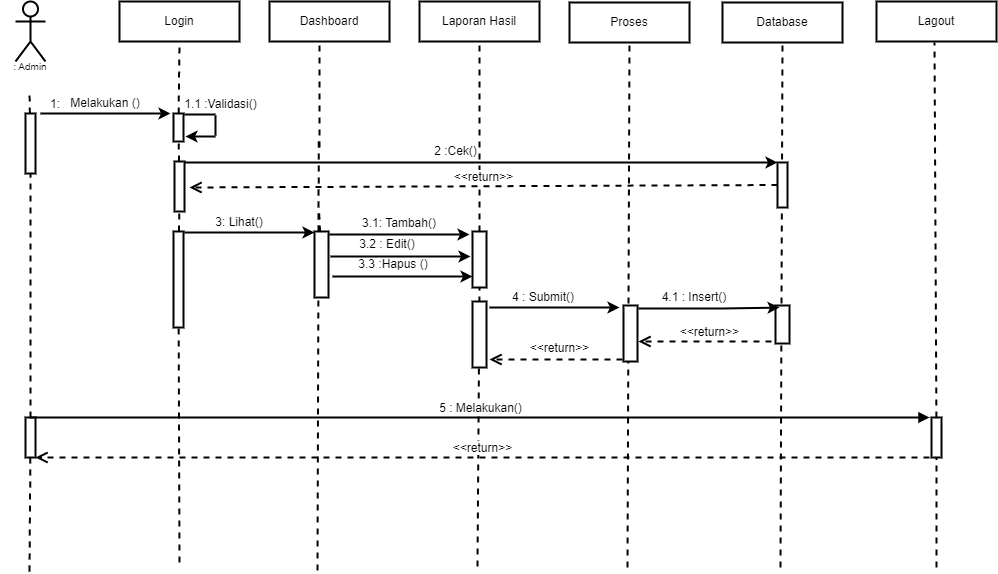

The diagram above was exported from draw.io. Its source (the exported page's mxGraphModel, read from the mxfile embedded in the PNG):
<mxGraphModel dx="1422" dy="729" grid="1" gridSize="10" guides="1" tooltips="1" connect="1" arrows="1" fold="1" page="1" pageScale="1" pageWidth="1169" pageHeight="827" math="0" shadow="0">
  <root>
    <mxCell id="0" />
    <mxCell id="1" parent="0" />
    <mxCell id="h7xqP3iQQ8Z2DEtmNki6-1" value="&lt;br&gt;&lt;br&gt;&lt;br&gt;&lt;br&gt;&lt;br&gt;" style="shape=umlActor;verticalLabelPosition=bottom;verticalAlign=top;html=1;outlineConnect=0;strokeWidth=2;" vertex="1" parent="1">
      <mxGeometry x="105" y="100" width="30" height="60" as="geometry" />
    </mxCell>
    <mxCell id="h7xqP3iQQ8Z2DEtmNki6-2" value="Login" style="rounded=0;whiteSpace=wrap;html=1;strokeWidth=2;" vertex="1" parent="1">
      <mxGeometry x="209" y="100" width="120" height="40" as="geometry" />
    </mxCell>
    <mxCell id="h7xqP3iQQ8Z2DEtmNki6-3" value="Dashboard" style="rounded=0;whiteSpace=wrap;html=1;strokeWidth=2;" vertex="1" parent="1">
      <mxGeometry x="359" y="100" width="120" height="40" as="geometry" />
    </mxCell>
    <mxCell id="h7xqP3iQQ8Z2DEtmNki6-4" value="Laporan Hasil" style="rounded=0;whiteSpace=wrap;html=1;strokeWidth=2;" vertex="1" parent="1">
      <mxGeometry x="509" y="100" width="120" height="40" as="geometry" />
    </mxCell>
    <mxCell id="h7xqP3iQQ8Z2DEtmNki6-5" value="Lagout" style="rounded=0;whiteSpace=wrap;html=1;strokeWidth=2;" vertex="1" parent="1">
      <mxGeometry x="966" y="100" width="120" height="40" as="geometry" />
    </mxCell>
    <mxCell id="h7xqP3iQQ8Z2DEtmNki6-6" value="" style="endArrow=none;dashed=1;html=1;rounded=0;startArrow=none;strokeWidth=2;" edge="1" parent="1" source="h7xqP3iQQ8Z2DEtmNki6-7">
      <mxGeometry width="50" height="50" relative="1" as="geometry">
        <mxPoint x="119" y="520" as="sourcePoint" />
        <mxPoint x="119" y="190" as="targetPoint" />
      </mxGeometry>
    </mxCell>
    <mxCell id="h7xqP3iQQ8Z2DEtmNki6-7" value="" style="rounded=0;whiteSpace=wrap;html=1;strokeWidth=2;" vertex="1" parent="1">
      <mxGeometry x="115" y="212" width="10" height="60" as="geometry" />
    </mxCell>
    <mxCell id="h7xqP3iQQ8Z2DEtmNki6-8" value="" style="endArrow=none;dashed=1;html=1;rounded=0;strokeWidth=2;startArrow=none;" edge="1" parent="1" source="h7xqP3iQQ8Z2DEtmNki6-60" target="h7xqP3iQQ8Z2DEtmNki6-7">
      <mxGeometry width="50" height="50" relative="1" as="geometry">
        <mxPoint x="119" y="670" as="sourcePoint" />
        <mxPoint x="119" y="190" as="targetPoint" />
      </mxGeometry>
    </mxCell>
    <mxCell id="h7xqP3iQQ8Z2DEtmNki6-9" value="" style="endArrow=none;dashed=1;html=1;rounded=0;startArrow=none;entryX=0.5;entryY=1;entryDx=0;entryDy=0;strokeWidth=2;" edge="1" parent="1" source="h7xqP3iQQ8Z2DEtmNki6-10" target="h7xqP3iQQ8Z2DEtmNki6-2">
      <mxGeometry width="50" height="50" relative="1" as="geometry">
        <mxPoint x="267" y="520" as="sourcePoint" />
        <mxPoint x="267" y="190" as="targetPoint" />
      </mxGeometry>
    </mxCell>
    <mxCell id="h7xqP3iQQ8Z2DEtmNki6-10" value="" style="rounded=0;whiteSpace=wrap;html=1;strokeWidth=2;" vertex="1" parent="1">
      <mxGeometry x="263" y="212" width="10" height="28" as="geometry" />
    </mxCell>
    <mxCell id="h7xqP3iQQ8Z2DEtmNki6-11" value="" style="endArrow=none;dashed=1;html=1;rounded=0;startArrow=none;strokeWidth=2;" edge="1" parent="1" source="h7xqP3iQQ8Z2DEtmNki6-15" target="h7xqP3iQQ8Z2DEtmNki6-10">
      <mxGeometry width="50" height="50" relative="1" as="geometry">
        <mxPoint x="267" y="520" as="sourcePoint" />
        <mxPoint x="267" y="190" as="targetPoint" />
      </mxGeometry>
    </mxCell>
    <mxCell id="h7xqP3iQQ8Z2DEtmNki6-12" value="" style="endArrow=classic;html=1;rounded=0;strokeWidth=2;" edge="1" parent="1">
      <mxGeometry width="50" height="50" relative="1" as="geometry">
        <mxPoint x="130" y="212" as="sourcePoint" />
        <mxPoint x="260" y="212" as="targetPoint" />
      </mxGeometry>
    </mxCell>
    <mxCell id="h7xqP3iQQ8Z2DEtmNki6-13" value="1:" style="text;html=1;strokeColor=none;fillColor=none;align=center;verticalAlign=middle;whiteSpace=wrap;rounded=0;strokeWidth=2;" vertex="1" parent="1">
      <mxGeometry x="115" y="194" width="60" height="18" as="geometry" />
    </mxCell>
    <mxCell id="h7xqP3iQQ8Z2DEtmNki6-14" value="Melakukan ()" style="text;html=1;strokeColor=none;fillColor=none;align=center;verticalAlign=middle;whiteSpace=wrap;rounded=0;strokeWidth=2;" vertex="1" parent="1">
      <mxGeometry x="150" y="192" width="90" height="20" as="geometry" />
    </mxCell>
    <mxCell id="h7xqP3iQQ8Z2DEtmNki6-15" value="" style="rounded=0;whiteSpace=wrap;html=1;strokeWidth=2;" vertex="1" parent="1">
      <mxGeometry x="264" y="260" width="10" height="50" as="geometry" />
    </mxCell>
    <mxCell id="h7xqP3iQQ8Z2DEtmNki6-16" value="" style="endArrow=none;dashed=1;html=1;rounded=0;startArrow=none;strokeWidth=2;" edge="1" parent="1" source="h7xqP3iQQ8Z2DEtmNki6-17" target="h7xqP3iQQ8Z2DEtmNki6-15">
      <mxGeometry width="50" height="50" relative="1" as="geometry">
        <mxPoint x="267" y="520" as="sourcePoint" />
        <mxPoint x="267.95238095238096" y="240" as="targetPoint" />
      </mxGeometry>
    </mxCell>
    <mxCell id="h7xqP3iQQ8Z2DEtmNki6-17" value="" style="rounded=0;whiteSpace=wrap;html=1;strokeWidth=2;" vertex="1" parent="1">
      <mxGeometry x="263" y="330" width="10" height="96" as="geometry" />
    </mxCell>
    <mxCell id="h7xqP3iQQ8Z2DEtmNki6-18" value="" style="endArrow=none;dashed=1;html=1;rounded=0;strokeWidth=2;" edge="1" parent="1" target="h7xqP3iQQ8Z2DEtmNki6-17">
      <mxGeometry width="50" height="50" relative="1" as="geometry">
        <mxPoint x="269" y="661" as="sourcePoint" />
        <mxPoint x="268.7872340425531" y="310" as="targetPoint" />
      </mxGeometry>
    </mxCell>
    <mxCell id="h7xqP3iQQ8Z2DEtmNki6-19" value="" style="endArrow=none;dashed=1;html=1;rounded=0;startArrow=none;entryX=0.5;entryY=1;entryDx=0;entryDy=0;strokeWidth=2;" edge="1" parent="1">
      <mxGeometry width="50" height="50" relative="1" as="geometry">
        <mxPoint x="409" y="246" as="sourcePoint" />
        <mxPoint x="409" y="140" as="targetPoint" />
      </mxGeometry>
    </mxCell>
    <mxCell id="h7xqP3iQQ8Z2DEtmNki6-20" value="" style="endArrow=none;dashed=1;html=1;rounded=0;startArrow=none;exitX=0.5;exitY=0;exitDx=0;exitDy=0;strokeWidth=2;" edge="1" parent="1">
      <mxGeometry width="50" height="50" relative="1" as="geometry">
        <mxPoint x="408" y="330" as="sourcePoint" />
        <mxPoint x="408.2372881355932" y="240" as="targetPoint" />
      </mxGeometry>
    </mxCell>
    <mxCell id="h7xqP3iQQ8Z2DEtmNki6-21" value="" style="endArrow=none;dashed=1;html=1;rounded=0;startArrow=none;strokeWidth=2;" edge="1" parent="1" source="h7xqP3iQQ8Z2DEtmNki6-42">
      <mxGeometry width="50" height="50" relative="1" as="geometry">
        <mxPoint x="409" y="386" as="sourcePoint" />
        <mxPoint x="408.6428571428571" y="310" as="targetPoint" />
      </mxGeometry>
    </mxCell>
    <mxCell id="h7xqP3iQQ8Z2DEtmNki6-22" value="" style="endArrow=none;dashed=1;html=1;rounded=0;strokeWidth=2;" edge="1" parent="1">
      <mxGeometry width="50" height="50" relative="1" as="geometry">
        <mxPoint x="407" y="669" as="sourcePoint" />
        <mxPoint x="407.9203821656049" y="380" as="targetPoint" />
      </mxGeometry>
    </mxCell>
    <mxCell id="h7xqP3iQQ8Z2DEtmNki6-23" value="" style="endArrow=classic;html=1;rounded=0;exitX=1;exitY=0;exitDx=0;exitDy=0;entryX=0;entryY=0;entryDx=0;entryDy=0;strokeWidth=2;" edge="1" parent="1" target="h7xqP3iQQ8Z2DEtmNki6-38">
      <mxGeometry width="50" height="50" relative="1" as="geometry">
        <mxPoint x="274" y="261" as="sourcePoint" />
        <mxPoint x="564" y="260" as="targetPoint" />
      </mxGeometry>
    </mxCell>
    <mxCell id="h7xqP3iQQ8Z2DEtmNki6-24" value="&lt;span style=&quot;&quot;&gt;1.1 :Validasi()&lt;/span&gt;" style="text;html=1;strokeColor=none;fillColor=none;align=center;verticalAlign=middle;whiteSpace=wrap;rounded=0;strokeWidth=2;" vertex="1" parent="1">
      <mxGeometry x="273" y="194" width="75" height="18" as="geometry" />
    </mxCell>
    <mxCell id="h7xqP3iQQ8Z2DEtmNki6-25" value="" style="endArrow=none;dashed=1;html=1;rounded=0;entryX=0.5;entryY=1;entryDx=0;entryDy=0;strokeWidth=2;startArrow=none;" edge="1" parent="1" source="h7xqP3iQQ8Z2DEtmNki6-43" target="h7xqP3iQQ8Z2DEtmNki6-4">
      <mxGeometry width="50" height="50" relative="1" as="geometry">
        <mxPoint x="567" y="665" as="sourcePoint" />
        <mxPoint x="567.929906542056" y="267" as="targetPoint" />
      </mxGeometry>
    </mxCell>
    <mxCell id="h7xqP3iQQ8Z2DEtmNki6-26" value="" style="endArrow=none;dashed=1;html=1;rounded=0;entryX=0.5;entryY=1;entryDx=0;entryDy=0;startArrow=none;strokeWidth=2;" edge="1" parent="1" source="h7xqP3iQQ8Z2DEtmNki6-27">
      <mxGeometry width="50" height="50" relative="1" as="geometry">
        <mxPoint x="1022" y="666" as="sourcePoint" />
        <mxPoint x="1024" y="141" as="targetPoint" />
      </mxGeometry>
    </mxCell>
    <mxCell id="h7xqP3iQQ8Z2DEtmNki6-27" value="" style="rounded=0;whiteSpace=wrap;html=1;strokeWidth=2;fontSize=10;" vertex="1" parent="1">
      <mxGeometry x="1021" y="516" width="10" height="40" as="geometry" />
    </mxCell>
    <mxCell id="h7xqP3iQQ8Z2DEtmNki6-28" value="" style="endArrow=none;dashed=1;html=1;rounded=0;entryX=0.5;entryY=1;entryDx=0;entryDy=0;strokeWidth=2;" edge="1" parent="1" target="h7xqP3iQQ8Z2DEtmNki6-27">
      <mxGeometry width="50" height="50" relative="1" as="geometry">
        <mxPoint x="1026" y="666" as="sourcePoint" />
        <mxPoint x="1024" y="141" as="targetPoint" />
      </mxGeometry>
    </mxCell>
    <mxCell id="h7xqP3iQQ8Z2DEtmNki6-29" value=": Admin" style="text;html=1;strokeColor=none;fillColor=none;align=center;verticalAlign=middle;whiteSpace=wrap;rounded=0;strokeWidth=1;fontSize=10;" vertex="1" parent="1">
      <mxGeometry x="90" y="160" width="60" height="10" as="geometry" />
    </mxCell>
    <mxCell id="h7xqP3iQQ8Z2DEtmNki6-30" value="Proses" style="rounded=0;whiteSpace=wrap;html=1;strokeWidth=2;" vertex="1" parent="1">
      <mxGeometry x="659" y="101" width="120" height="40" as="geometry" />
    </mxCell>
    <mxCell id="h7xqP3iQQ8Z2DEtmNki6-31" value="" style="endArrow=none;dashed=1;html=1;rounded=0;entryX=0.5;entryY=1;entryDx=0;entryDy=0;strokeWidth=2;" edge="1" parent="1" target="h7xqP3iQQ8Z2DEtmNki6-30">
      <mxGeometry width="50" height="50" relative="1" as="geometry">
        <mxPoint x="717" y="666.0000000000002" as="sourcePoint" />
        <mxPoint x="717.929906542056" y="268" as="targetPoint" />
      </mxGeometry>
    </mxCell>
    <mxCell id="h7xqP3iQQ8Z2DEtmNki6-32" value="" style="endArrow=none;html=1;rounded=0;exitX=0.5;exitY=0;exitDx=0;exitDy=0;strokeWidth=2;" edge="1" parent="1">
      <mxGeometry width="50" height="50" relative="1" as="geometry">
        <mxPoint x="274" y="213" as="sourcePoint" />
        <mxPoint x="305" y="213" as="targetPoint" />
      </mxGeometry>
    </mxCell>
    <mxCell id="h7xqP3iQQ8Z2DEtmNki6-33" value="" style="endArrow=none;html=1;rounded=0;strokeWidth=2;" edge="1" parent="1">
      <mxGeometry width="50" height="50" relative="1" as="geometry">
        <mxPoint x="305" y="234" as="sourcePoint" />
        <mxPoint x="305" y="214" as="targetPoint" />
      </mxGeometry>
    </mxCell>
    <mxCell id="h7xqP3iQQ8Z2DEtmNki6-34" value="" style="endArrow=classic;html=1;rounded=0;strokeWidth=2;" edge="1" parent="1">
      <mxGeometry width="50" height="50" relative="1" as="geometry">
        <mxPoint x="305" y="235" as="sourcePoint" />
        <mxPoint x="275" y="235" as="targetPoint" />
      </mxGeometry>
    </mxCell>
    <mxCell id="h7xqP3iQQ8Z2DEtmNki6-35" value="Database" style="rounded=0;whiteSpace=wrap;html=1;strokeWidth=2;" vertex="1" parent="1">
      <mxGeometry x="812" y="101" width="120" height="40" as="geometry" />
    </mxCell>
    <mxCell id="h7xqP3iQQ8Z2DEtmNki6-36" value="" style="endArrow=none;dashed=1;html=1;rounded=0;entryX=0.5;entryY=1;entryDx=0;entryDy=0;strokeWidth=2;" edge="1" parent="1" target="h7xqP3iQQ8Z2DEtmNki6-35">
      <mxGeometry width="50" height="50" relative="1" as="geometry">
        <mxPoint x="870" y="666.0000000000002" as="sourcePoint" />
        <mxPoint x="870.929906542056" y="268" as="targetPoint" />
      </mxGeometry>
    </mxCell>
    <mxCell id="h7xqP3iQQ8Z2DEtmNki6-37" value="" style="rounded=0;whiteSpace=wrap;html=1;strokeWidth=2;fontSize=10;" vertex="1" parent="1">
      <mxGeometry x="865" y="404" width="14" height="38" as="geometry" />
    </mxCell>
    <mxCell id="h7xqP3iQQ8Z2DEtmNki6-38" value="" style="rounded=0;whiteSpace=wrap;html=1;fontSize=12;strokeWidth=2;" vertex="1" parent="1">
      <mxGeometry x="867" y="261" width="10" height="45" as="geometry" />
    </mxCell>
    <mxCell id="h7xqP3iQQ8Z2DEtmNki6-39" value="2 :Cek()" style="text;html=1;strokeColor=none;fillColor=none;align=center;verticalAlign=middle;whiteSpace=wrap;rounded=0;strokeWidth=2;" vertex="1" parent="1">
      <mxGeometry x="472" y="240" width="147" height="20" as="geometry" />
    </mxCell>
    <mxCell id="h7xqP3iQQ8Z2DEtmNki6-40" value="&amp;lt;&amp;lt;return&amp;gt;&amp;gt;" style="html=1;verticalAlign=bottom;endArrow=open;dashed=1;endSize=8;rounded=0;fontSize=12;exitX=0;exitY=0.5;exitDx=0;exitDy=0;strokeWidth=2;" edge="1" parent="1" source="h7xqP3iQQ8Z2DEtmNki6-38">
      <mxGeometry relative="1" as="geometry">
        <mxPoint x="859" y="286" as="sourcePoint" />
        <mxPoint x="279" y="286" as="targetPoint" />
      </mxGeometry>
    </mxCell>
    <mxCell id="h7xqP3iQQ8Z2DEtmNki6-41" value="" style="endArrow=classic;html=1;rounded=0;strokeWidth=2;" edge="1" parent="1">
      <mxGeometry width="50" height="50" relative="1" as="geometry">
        <mxPoint x="274" y="331" as="sourcePoint" />
        <mxPoint x="404" y="331" as="targetPoint" />
      </mxGeometry>
    </mxCell>
    <mxCell id="h7xqP3iQQ8Z2DEtmNki6-42" value="" style="rounded=0;whiteSpace=wrap;html=1;strokeWidth=2;" vertex="1" parent="1">
      <mxGeometry x="404" y="330" width="14" height="66" as="geometry" />
    </mxCell>
    <mxCell id="h7xqP3iQQ8Z2DEtmNki6-43" value="" style="rounded=0;whiteSpace=wrap;html=1;strokeWidth=2;fontSize=10;" vertex="1" parent="1">
      <mxGeometry x="562" y="330" width="14" height="56" as="geometry" />
    </mxCell>
    <mxCell id="h7xqP3iQQ8Z2DEtmNki6-44" value="" style="endArrow=none;dashed=1;html=1;rounded=0;entryX=0.5;entryY=1;entryDx=0;entryDy=0;strokeWidth=2;" edge="1" parent="1" target="h7xqP3iQQ8Z2DEtmNki6-43">
      <mxGeometry width="50" height="50" relative="1" as="geometry">
        <mxPoint x="567" y="665.0000000000002" as="sourcePoint" />
        <mxPoint x="569" y="140" as="targetPoint" />
      </mxGeometry>
    </mxCell>
    <mxCell id="h7xqP3iQQ8Z2DEtmNki6-45" value="" style="endArrow=classic;html=1;rounded=0;strokeWidth=2;" edge="1" parent="1">
      <mxGeometry width="50" height="50" relative="1" as="geometry">
        <mxPoint x="419" y="333" as="sourcePoint" />
        <mxPoint x="559" y="333" as="targetPoint" />
        <Array as="points">
          <mxPoint x="514" y="333" />
        </Array>
      </mxGeometry>
    </mxCell>
    <mxCell id="h7xqP3iQQ8Z2DEtmNki6-46" value="3: Lihat()" style="text;html=1;strokeColor=none;fillColor=none;align=center;verticalAlign=middle;whiteSpace=wrap;rounded=0;strokeWidth=2;fontSize=12;" vertex="1" parent="1">
      <mxGeometry x="299" y="306" width="60" height="30" as="geometry" />
    </mxCell>
    <mxCell id="h7xqP3iQQ8Z2DEtmNki6-47" value="3.1: Tambah()" style="text;html=1;strokeColor=none;fillColor=none;align=center;verticalAlign=middle;whiteSpace=wrap;rounded=0;strokeWidth=2;fontSize=12;" vertex="1" parent="1">
      <mxGeometry x="439" y="312" width="100" height="20" as="geometry" />
    </mxCell>
    <mxCell id="h7xqP3iQQ8Z2DEtmNki6-48" value="" style="endArrow=classic;html=1;rounded=0;strokeWidth=2;" edge="1" parent="1">
      <mxGeometry width="50" height="50" relative="1" as="geometry">
        <mxPoint x="420" y="355" as="sourcePoint" />
        <mxPoint x="560" y="355" as="targetPoint" />
        <Array as="points">
          <mxPoint x="515" y="355" />
        </Array>
      </mxGeometry>
    </mxCell>
    <mxCell id="h7xqP3iQQ8Z2DEtmNki6-49" value="" style="endArrow=classic;html=1;rounded=0;strokeWidth=2;" edge="1" parent="1">
      <mxGeometry width="50" height="50" relative="1" as="geometry">
        <mxPoint x="422" y="375" as="sourcePoint" />
        <mxPoint x="562" y="375" as="targetPoint" />
        <Array as="points">
          <mxPoint x="517" y="375" />
        </Array>
      </mxGeometry>
    </mxCell>
    <mxCell id="h7xqP3iQQ8Z2DEtmNki6-50" value="3.2 : Edit()" style="text;html=1;strokeColor=none;fillColor=none;align=center;verticalAlign=middle;whiteSpace=wrap;rounded=0;strokeWidth=2;fontSize=12;" vertex="1" parent="1">
      <mxGeometry x="427" y="330" width="100" height="26" as="geometry" />
    </mxCell>
    <mxCell id="h7xqP3iQQ8Z2DEtmNki6-51" value="3.3 :Hapus ()" style="text;html=1;strokeColor=none;fillColor=none;align=center;verticalAlign=middle;whiteSpace=wrap;rounded=0;strokeWidth=2;fontSize=12;" vertex="1" parent="1">
      <mxGeometry x="433" y="348" width="100" height="30" as="geometry" />
    </mxCell>
    <mxCell id="h7xqP3iQQ8Z2DEtmNki6-52" value="" style="rounded=0;whiteSpace=wrap;html=1;strokeWidth=2;fontSize=10;" vertex="1" parent="1">
      <mxGeometry x="713" y="404" width="14" height="56" as="geometry" />
    </mxCell>
    <mxCell id="h7xqP3iQQ8Z2DEtmNki6-53" value="" style="rounded=0;whiteSpace=wrap;html=1;strokeWidth=2;" vertex="1" parent="1">
      <mxGeometry x="562" y="400" width="14" height="66" as="geometry" />
    </mxCell>
    <mxCell id="h7xqP3iQQ8Z2DEtmNki6-54" value="" style="endArrow=classic;html=1;rounded=0;strokeWidth=2;" edge="1" parent="1">
      <mxGeometry width="50" height="50" relative="1" as="geometry">
        <mxPoint x="579" y="406" as="sourcePoint" />
        <mxPoint x="709" y="406" as="targetPoint" />
        <Array as="points">
          <mxPoint x="662" y="406" />
        </Array>
      </mxGeometry>
    </mxCell>
    <mxCell id="h7xqP3iQQ8Z2DEtmNki6-55" value="4 : Submit()" style="text;html=1;strokeColor=none;fillColor=none;align=center;verticalAlign=middle;whiteSpace=wrap;rounded=0;strokeWidth=2;fontSize=12;" vertex="1" parent="1">
      <mxGeometry x="588" y="389" width="90" height="14" as="geometry" />
    </mxCell>
    <mxCell id="h7xqP3iQQ8Z2DEtmNki6-56" value="&amp;lt;&amp;lt;return&amp;gt;&amp;gt;" style="html=1;verticalAlign=bottom;endArrow=open;dashed=1;endSize=8;rounded=0;strokeWidth=2;fontSize=12;" edge="1" parent="1">
      <mxGeometry x="-0.0526" y="-2" relative="1" as="geometry">
        <mxPoint x="712" y="458" as="sourcePoint" />
        <mxPoint x="579" y="458" as="targetPoint" />
        <mxPoint as="offset" />
      </mxGeometry>
    </mxCell>
    <mxCell id="h7xqP3iQQ8Z2DEtmNki6-57" value="" style="endArrow=classic;html=1;rounded=0;strokeWidth=2;entryX=0.286;entryY=0.053;entryDx=0;entryDy=0;entryPerimeter=0;" edge="1" parent="1" target="h7xqP3iQQ8Z2DEtmNki6-37">
      <mxGeometry width="50" height="50" relative="1" as="geometry">
        <mxPoint x="728" y="407" as="sourcePoint" />
        <mxPoint x="859" y="407" as="targetPoint" />
        <Array as="points">
          <mxPoint x="811" y="407" />
        </Array>
      </mxGeometry>
    </mxCell>
    <mxCell id="h7xqP3iQQ8Z2DEtmNki6-58" value="4.1 : Insert()" style="text;html=1;strokeColor=none;fillColor=none;align=center;verticalAlign=middle;whiteSpace=wrap;rounded=0;strokeWidth=2;fontSize=12;" vertex="1" parent="1">
      <mxGeometry x="739" y="389" width="90" height="14" as="geometry" />
    </mxCell>
    <mxCell id="h7xqP3iQQ8Z2DEtmNki6-59" value="&amp;lt;&amp;lt;return&amp;gt;&amp;gt;" style="html=1;verticalAlign=bottom;endArrow=open;dashed=1;endSize=8;rounded=0;strokeWidth=2;fontSize=12;" edge="1" parent="1">
      <mxGeometry x="-0.0677" relative="1" as="geometry">
        <mxPoint x="861" y="440" as="sourcePoint" />
        <mxPoint x="728" y="440" as="targetPoint" />
        <mxPoint as="offset" />
      </mxGeometry>
    </mxCell>
    <mxCell id="h7xqP3iQQ8Z2DEtmNki6-60" value="" style="rounded=0;whiteSpace=wrap;html=1;strokeWidth=2;fontSize=10;" vertex="1" parent="1">
      <mxGeometry x="115" y="516" width="10" height="40" as="geometry" />
    </mxCell>
    <mxCell id="h7xqP3iQQ8Z2DEtmNki6-61" value="" style="endArrow=none;dashed=1;html=1;rounded=0;strokeWidth=2;" edge="1" parent="1" target="h7xqP3iQQ8Z2DEtmNki6-60">
      <mxGeometry width="50" height="50" relative="1" as="geometry">
        <mxPoint x="119" y="670.0000000000002" as="sourcePoint" />
        <mxPoint x="119.92990654205619" y="272" as="targetPoint" />
      </mxGeometry>
    </mxCell>
    <mxCell id="h7xqP3iQQ8Z2DEtmNki6-62" value="5 : Melakukan()" style="html=1;verticalAlign=bottom;endArrow=block;rounded=0;strokeWidth=2;fontSize=12;exitX=0.5;exitY=0;exitDx=0;exitDy=0;" edge="1" parent="1" source="h7xqP3iQQ8Z2DEtmNki6-60">
      <mxGeometry width="80" relative="1" as="geometry">
        <mxPoint x="129" y="516" as="sourcePoint" />
        <mxPoint x="1019" y="516" as="targetPoint" />
      </mxGeometry>
    </mxCell>
    <mxCell id="h7xqP3iQQ8Z2DEtmNki6-63" value="&amp;lt;&amp;lt;return&amp;gt;&amp;gt;" style="html=1;verticalAlign=bottom;endArrow=open;dashed=1;endSize=8;rounded=0;strokeWidth=2;fontSize=12;" edge="1" parent="1">
      <mxGeometry relative="1" as="geometry">
        <mxPoint x="1019" y="556" as="sourcePoint" />
        <mxPoint x="125" y="556" as="targetPoint" />
      </mxGeometry>
    </mxCell>
  </root>
</mxGraphModel>